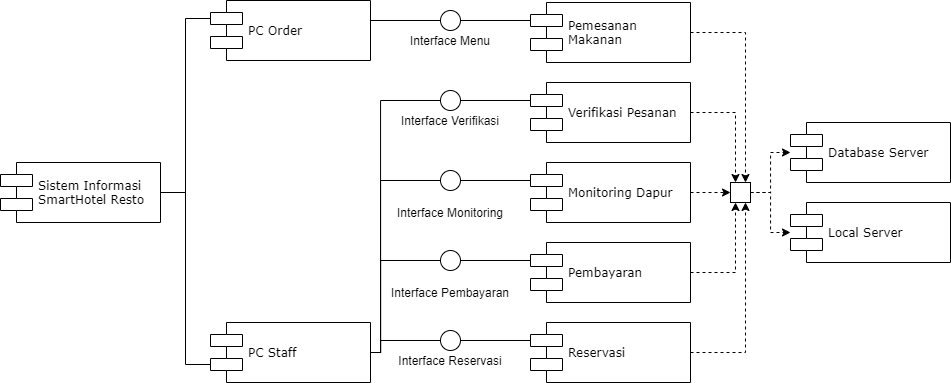

The diagram above was exported from draw.io. Its source (the exported page's mxGraphModel, read from the mxfile embedded in the PNG):
<mxGraphModel dx="1021" dy="462" grid="1" gridSize="10" guides="1" tooltips="1" connect="1" arrows="1" fold="1" page="1" pageScale="1" pageWidth="1169" pageHeight="827" background="#ffffff" math="0" shadow="0">
  <root>
    <mxCell id="0" />
    <mxCell id="1" parent="0" />
    <mxCell id="B-HuGAzZ00MKgkp7sivF-91" style="edgeStyle=orthogonalEdgeStyle;rounded=0;orthogonalLoop=1;jettySize=auto;html=1;entryX=0;entryY=0.3;entryDx=0;entryDy=0;endArrow=none;endFill=0;" parent="1" source="39150e848f15840c-7" target="B-HuGAzZ00MKgkp7sivF-89" edge="1">
      <mxGeometry relative="1" as="geometry" />
    </mxCell>
    <mxCell id="B-HuGAzZ00MKgkp7sivF-93" style="edgeStyle=orthogonalEdgeStyle;rounded=0;orthogonalLoop=1;jettySize=auto;html=1;entryX=0;entryY=0.7;entryDx=0;entryDy=0;endArrow=none;endFill=0;" parent="1" source="39150e848f15840c-7" target="B-HuGAzZ00MKgkp7sivF-90" edge="1">
      <mxGeometry relative="1" as="geometry" />
    </mxCell>
    <mxCell id="39150e848f15840c-7" value="Sistem Informasi&lt;br&gt;SmartHotel Resto" style="shape=component;align=left;spacingLeft=36;rounded=0;shadow=0;comic=0;labelBackgroundColor=none;strokeWidth=1;fontFamily=Verdana;fontSize=12;html=1;" parent="1" vertex="1">
      <mxGeometry x="150" y="200" width="160" height="60" as="geometry" />
    </mxCell>
    <mxCell id="B-HuGAzZ00MKgkp7sivF-5" value="Database Server" style="shape=component;align=left;spacingLeft=36;rounded=0;shadow=0;comic=0;labelBackgroundColor=none;strokeWidth=1;fontFamily=Verdana;fontSize=12;html=1;" parent="1" vertex="1">
      <mxGeometry x="940" y="160" width="160" height="60" as="geometry" />
    </mxCell>
    <mxCell id="B-HuGAzZ00MKgkp7sivF-75" style="edgeStyle=orthogonalEdgeStyle;rounded=0;orthogonalLoop=1;jettySize=auto;html=1;entryX=0.75;entryY=0;entryDx=0;entryDy=0;dashed=1;" parent="1" source="B-HuGAzZ00MKgkp7sivF-12" target="B-HuGAzZ00MKgkp7sivF-60" edge="1">
      <mxGeometry relative="1" as="geometry" />
    </mxCell>
    <mxCell id="B-HuGAzZ00MKgkp7sivF-12" value="Pemesanan&lt;br&gt;Makanan" style="shape=component;align=left;spacingLeft=36;rounded=0;shadow=0;comic=0;labelBackgroundColor=none;strokeWidth=1;fontFamily=Verdana;fontSize=12;html=1;" parent="1" vertex="1">
      <mxGeometry x="680" y="40" width="160" height="60" as="geometry" />
    </mxCell>
    <mxCell id="B-HuGAzZ00MKgkp7sivF-74" style="edgeStyle=orthogonalEdgeStyle;rounded=0;orthogonalLoop=1;jettySize=auto;html=1;entryX=0.25;entryY=0;entryDx=0;entryDy=0;dashed=1;" parent="1" source="B-HuGAzZ00MKgkp7sivF-13" target="B-HuGAzZ00MKgkp7sivF-60" edge="1">
      <mxGeometry relative="1" as="geometry" />
    </mxCell>
    <mxCell id="B-HuGAzZ00MKgkp7sivF-13" value="Verifikasi Pesanan" style="shape=component;align=left;spacingLeft=36;rounded=0;shadow=0;comic=0;labelBackgroundColor=none;strokeWidth=1;fontFamily=Verdana;fontSize=12;html=1;" parent="1" vertex="1">
      <mxGeometry x="680" y="120" width="160" height="60" as="geometry" />
    </mxCell>
    <mxCell id="B-HuGAzZ00MKgkp7sivF-70" style="edgeStyle=orthogonalEdgeStyle;rounded=0;orthogonalLoop=1;jettySize=auto;html=1;dashed=1;" parent="1" source="B-HuGAzZ00MKgkp7sivF-14" target="B-HuGAzZ00MKgkp7sivF-60" edge="1">
      <mxGeometry relative="1" as="geometry" />
    </mxCell>
    <mxCell id="B-HuGAzZ00MKgkp7sivF-14" value="Monitoring Dapur" style="shape=component;align=left;spacingLeft=36;rounded=0;shadow=0;comic=0;labelBackgroundColor=none;strokeWidth=1;fontFamily=Verdana;fontSize=12;html=1;" parent="1" vertex="1">
      <mxGeometry x="680" y="200" width="160" height="60" as="geometry" />
    </mxCell>
    <mxCell id="B-HuGAzZ00MKgkp7sivF-76" style="edgeStyle=orthogonalEdgeStyle;rounded=0;orthogonalLoop=1;jettySize=auto;html=1;entryX=0.25;entryY=1;entryDx=0;entryDy=0;dashed=1;" parent="1" source="B-HuGAzZ00MKgkp7sivF-15" target="B-HuGAzZ00MKgkp7sivF-60" edge="1">
      <mxGeometry relative="1" as="geometry" />
    </mxCell>
    <mxCell id="B-HuGAzZ00MKgkp7sivF-15" value="Pembayaran" style="shape=component;align=left;spacingLeft=36;rounded=0;shadow=0;comic=0;labelBackgroundColor=none;strokeWidth=1;fontFamily=Verdana;fontSize=12;html=1;" parent="1" vertex="1">
      <mxGeometry x="680" y="280" width="160" height="60" as="geometry" />
    </mxCell>
    <mxCell id="B-HuGAzZ00MKgkp7sivF-77" style="edgeStyle=orthogonalEdgeStyle;rounded=0;orthogonalLoop=1;jettySize=auto;html=1;entryX=0.75;entryY=1;entryDx=0;entryDy=0;dashed=1;" parent="1" source="B-HuGAzZ00MKgkp7sivF-16" target="B-HuGAzZ00MKgkp7sivF-60" edge="1">
      <mxGeometry relative="1" as="geometry" />
    </mxCell>
    <mxCell id="B-HuGAzZ00MKgkp7sivF-16" value="Reservasi" style="shape=component;align=left;spacingLeft=36;rounded=0;shadow=0;comic=0;labelBackgroundColor=none;strokeWidth=1;fontFamily=Verdana;fontSize=12;html=1;" parent="1" vertex="1">
      <mxGeometry x="680" y="360" width="160" height="60" as="geometry" />
    </mxCell>
    <mxCell id="B-HuGAzZ00MKgkp7sivF-17" value="" style="group" parent="1" vertex="1" connectable="0">
      <mxGeometry x="540" y="48" width="120" height="40" as="geometry" />
    </mxCell>
    <mxCell id="39150e848f15840c-9" value="" style="ellipse;whiteSpace=wrap;html=1;rounded=0;shadow=0;comic=0;labelBackgroundColor=none;strokeWidth=1;fontFamily=Verdana;fontSize=12;align=center;" parent="B-HuGAzZ00MKgkp7sivF-17" vertex="1">
      <mxGeometry x="50" width="20" height="20" as="geometry" />
    </mxCell>
    <mxCell id="B-HuGAzZ00MKgkp7sivF-7" value="Interface Menu" style="text;html=1;strokeColor=none;fillColor=none;align=center;verticalAlign=middle;whiteSpace=wrap;rounded=0;" parent="B-HuGAzZ00MKgkp7sivF-17" vertex="1">
      <mxGeometry y="20" width="120" height="20" as="geometry" />
    </mxCell>
    <mxCell id="B-HuGAzZ00MKgkp7sivF-29" value="" style="group" parent="1" vertex="1" connectable="0">
      <mxGeometry x="540" y="128" width="120" height="40" as="geometry" />
    </mxCell>
    <mxCell id="B-HuGAzZ00MKgkp7sivF-30" value="" style="ellipse;whiteSpace=wrap;html=1;rounded=0;shadow=0;comic=0;labelBackgroundColor=none;strokeWidth=1;fontFamily=Verdana;fontSize=12;align=center;" parent="B-HuGAzZ00MKgkp7sivF-29" vertex="1">
      <mxGeometry x="50" width="20" height="20" as="geometry" />
    </mxCell>
    <mxCell id="B-HuGAzZ00MKgkp7sivF-31" value="Interface Verifikasi" style="text;html=1;strokeColor=none;fillColor=none;align=center;verticalAlign=middle;whiteSpace=wrap;rounded=0;" parent="B-HuGAzZ00MKgkp7sivF-29" vertex="1">
      <mxGeometry y="20" width="120" height="20" as="geometry" />
    </mxCell>
    <mxCell id="B-HuGAzZ00MKgkp7sivF-32" value="" style="group" parent="1" vertex="1" connectable="0">
      <mxGeometry x="540" y="220" width="120" height="40" as="geometry" />
    </mxCell>
    <mxCell id="B-HuGAzZ00MKgkp7sivF-33" value="" style="ellipse;whiteSpace=wrap;html=1;rounded=0;shadow=0;comic=0;labelBackgroundColor=none;strokeWidth=1;fontFamily=Verdana;fontSize=12;align=center;" parent="B-HuGAzZ00MKgkp7sivF-32" vertex="1">
      <mxGeometry x="50" y="-12" width="20" height="20" as="geometry" />
    </mxCell>
    <mxCell id="B-HuGAzZ00MKgkp7sivF-34" value="Interface Monitoring" style="text;html=1;strokeColor=none;fillColor=none;align=center;verticalAlign=middle;whiteSpace=wrap;rounded=0;" parent="B-HuGAzZ00MKgkp7sivF-32" vertex="1">
      <mxGeometry y="20" width="120" height="20" as="geometry" />
    </mxCell>
    <mxCell id="B-HuGAzZ00MKgkp7sivF-35" value="" style="group" parent="1" vertex="1" connectable="0">
      <mxGeometry x="540" y="300" width="130" height="40" as="geometry" />
    </mxCell>
    <mxCell id="B-HuGAzZ00MKgkp7sivF-36" value="" style="ellipse;whiteSpace=wrap;html=1;rounded=0;shadow=0;comic=0;labelBackgroundColor=none;strokeWidth=1;fontFamily=Verdana;fontSize=12;align=center;" parent="B-HuGAzZ00MKgkp7sivF-35" vertex="1">
      <mxGeometry x="50" y="-12" width="20" height="20" as="geometry" />
    </mxCell>
    <mxCell id="B-HuGAzZ00MKgkp7sivF-37" value="Interface Pembayaran" style="text;html=1;strokeColor=none;fillColor=none;align=center;verticalAlign=middle;whiteSpace=wrap;rounded=0;" parent="B-HuGAzZ00MKgkp7sivF-35" vertex="1">
      <mxGeometry x="-10" y="20" width="140" height="20" as="geometry" />
    </mxCell>
    <mxCell id="B-HuGAzZ00MKgkp7sivF-46" value="" style="group" parent="1" vertex="1" connectable="0">
      <mxGeometry x="540" y="368" width="120" height="40" as="geometry" />
    </mxCell>
    <mxCell id="B-HuGAzZ00MKgkp7sivF-47" value="" style="ellipse;whiteSpace=wrap;html=1;rounded=0;shadow=0;comic=0;labelBackgroundColor=none;strokeWidth=1;fontFamily=Verdana;fontSize=12;align=center;" parent="B-HuGAzZ00MKgkp7sivF-46" vertex="1">
      <mxGeometry x="50" width="20" height="20" as="geometry" />
    </mxCell>
    <mxCell id="B-HuGAzZ00MKgkp7sivF-48" value="Interface Reservasi" style="text;html=1;strokeColor=none;fillColor=none;align=center;verticalAlign=middle;whiteSpace=wrap;rounded=0;" parent="B-HuGAzZ00MKgkp7sivF-46" vertex="1">
      <mxGeometry y="20" width="120" height="20" as="geometry" />
    </mxCell>
    <mxCell id="B-HuGAzZ00MKgkp7sivF-80" style="edgeStyle=orthogonalEdgeStyle;rounded=0;orthogonalLoop=1;jettySize=auto;html=1;dashed=1;" parent="1" source="B-HuGAzZ00MKgkp7sivF-60" target="B-HuGAzZ00MKgkp7sivF-5" edge="1">
      <mxGeometry relative="1" as="geometry" />
    </mxCell>
    <mxCell id="B-HuGAzZ00MKgkp7sivF-81" style="edgeStyle=orthogonalEdgeStyle;rounded=0;orthogonalLoop=1;jettySize=auto;html=1;dashed=1;" parent="1" source="B-HuGAzZ00MKgkp7sivF-60" target="B-HuGAzZ00MKgkp7sivF-78" edge="1">
      <mxGeometry relative="1" as="geometry" />
    </mxCell>
    <mxCell id="B-HuGAzZ00MKgkp7sivF-60" value="" style="rounded=0;whiteSpace=wrap;html=1;" parent="1" vertex="1">
      <mxGeometry x="880" y="220" width="20" height="20" as="geometry" />
    </mxCell>
    <mxCell id="B-HuGAzZ00MKgkp7sivF-78" value="Local Server" style="shape=component;align=left;spacingLeft=36;rounded=0;shadow=0;comic=0;labelBackgroundColor=none;strokeWidth=1;fontFamily=Verdana;fontSize=12;html=1;" parent="1" vertex="1">
      <mxGeometry x="940" y="240" width="160" height="60" as="geometry" />
    </mxCell>
    <mxCell id="B-HuGAzZ00MKgkp7sivF-83" style="edgeStyle=orthogonalEdgeStyle;rounded=0;orthogonalLoop=1;jettySize=auto;html=1;endArrow=none;endFill=0;entryX=0;entryY=0.3;entryDx=0;entryDy=0;" parent="1" source="39150e848f15840c-9" target="B-HuGAzZ00MKgkp7sivF-12" edge="1">
      <mxGeometry relative="1" as="geometry" />
    </mxCell>
    <mxCell id="B-HuGAzZ00MKgkp7sivF-85" style="edgeStyle=orthogonalEdgeStyle;rounded=0;orthogonalLoop=1;jettySize=auto;html=1;endArrow=none;endFill=0;entryX=0;entryY=0.3;entryDx=0;entryDy=0;" parent="1" source="B-HuGAzZ00MKgkp7sivF-30" target="B-HuGAzZ00MKgkp7sivF-13" edge="1">
      <mxGeometry relative="1" as="geometry" />
    </mxCell>
    <mxCell id="B-HuGAzZ00MKgkp7sivF-86" style="edgeStyle=orthogonalEdgeStyle;rounded=0;orthogonalLoop=1;jettySize=auto;html=1;endArrow=none;endFill=0;entryX=0;entryY=0.3;entryDx=0;entryDy=0;" parent="1" source="B-HuGAzZ00MKgkp7sivF-33" target="B-HuGAzZ00MKgkp7sivF-14" edge="1">
      <mxGeometry relative="1" as="geometry" />
    </mxCell>
    <mxCell id="B-HuGAzZ00MKgkp7sivF-87" style="edgeStyle=orthogonalEdgeStyle;rounded=0;orthogonalLoop=1;jettySize=auto;html=1;endArrow=none;endFill=0;entryX=0;entryY=0.3;entryDx=0;entryDy=0;" parent="1" source="B-HuGAzZ00MKgkp7sivF-36" target="B-HuGAzZ00MKgkp7sivF-15" edge="1">
      <mxGeometry relative="1" as="geometry" />
    </mxCell>
    <mxCell id="B-HuGAzZ00MKgkp7sivF-88" style="edgeStyle=orthogonalEdgeStyle;rounded=0;orthogonalLoop=1;jettySize=auto;html=1;endArrow=none;endFill=0;entryX=0;entryY=0.3;entryDx=0;entryDy=0;" parent="1" source="B-HuGAzZ00MKgkp7sivF-47" target="B-HuGAzZ00MKgkp7sivF-16" edge="1">
      <mxGeometry relative="1" as="geometry" />
    </mxCell>
    <mxCell id="B-HuGAzZ00MKgkp7sivF-94" style="edgeStyle=orthogonalEdgeStyle;rounded=0;orthogonalLoop=1;jettySize=auto;html=1;entryX=0;entryY=0.5;entryDx=0;entryDy=0;endArrow=none;endFill=0;" parent="1" source="B-HuGAzZ00MKgkp7sivF-89" target="39150e848f15840c-9" edge="1">
      <mxGeometry relative="1" as="geometry">
        <Array as="points">
          <mxPoint x="520" y="58" />
          <mxPoint x="520" y="58" />
        </Array>
      </mxGeometry>
    </mxCell>
    <mxCell id="B-HuGAzZ00MKgkp7sivF-89" value="PC Order" style="shape=component;align=left;spacingLeft=36;rounded=0;shadow=0;comic=0;labelBackgroundColor=none;strokeWidth=1;fontFamily=Verdana;fontSize=12;html=1;" parent="1" vertex="1">
      <mxGeometry x="360" y="38" width="160" height="60" as="geometry" />
    </mxCell>
    <mxCell id="B-HuGAzZ00MKgkp7sivF-95" style="edgeStyle=orthogonalEdgeStyle;rounded=0;orthogonalLoop=1;jettySize=auto;html=1;entryX=0;entryY=0.5;entryDx=0;entryDy=0;endArrow=none;endFill=0;exitX=1;exitY=0.5;exitDx=0;exitDy=0;" parent="1" source="B-HuGAzZ00MKgkp7sivF-90" target="B-HuGAzZ00MKgkp7sivF-47" edge="1">
      <mxGeometry relative="1" as="geometry">
        <Array as="points">
          <mxPoint x="530" y="390" />
          <mxPoint x="530" y="378" />
        </Array>
      </mxGeometry>
    </mxCell>
    <mxCell id="B-HuGAzZ00MKgkp7sivF-96" style="edgeStyle=orthogonalEdgeStyle;rounded=0;orthogonalLoop=1;jettySize=auto;html=1;entryX=0;entryY=0.5;entryDx=0;entryDy=0;endArrow=none;endFill=0;" parent="1" source="B-HuGAzZ00MKgkp7sivF-90" target="B-HuGAzZ00MKgkp7sivF-36" edge="1">
      <mxGeometry relative="1" as="geometry">
        <Array as="points">
          <mxPoint x="530" y="390" />
          <mxPoint x="530" y="298" />
        </Array>
      </mxGeometry>
    </mxCell>
    <mxCell id="B-HuGAzZ00MKgkp7sivF-98" style="edgeStyle=orthogonalEdgeStyle;rounded=0;orthogonalLoop=1;jettySize=auto;html=1;entryX=0;entryY=0.5;entryDx=0;entryDy=0;endArrow=none;endFill=0;" parent="1" source="B-HuGAzZ00MKgkp7sivF-90" target="B-HuGAzZ00MKgkp7sivF-33" edge="1">
      <mxGeometry relative="1" as="geometry">
        <Array as="points">
          <mxPoint x="530" y="390" />
          <mxPoint x="530" y="218" />
        </Array>
      </mxGeometry>
    </mxCell>
    <mxCell id="B-HuGAzZ00MKgkp7sivF-99" style="edgeStyle=orthogonalEdgeStyle;rounded=0;orthogonalLoop=1;jettySize=auto;html=1;entryX=0;entryY=0.5;entryDx=0;entryDy=0;endArrow=none;endFill=0;" parent="1" source="B-HuGAzZ00MKgkp7sivF-90" target="B-HuGAzZ00MKgkp7sivF-30" edge="1">
      <mxGeometry relative="1" as="geometry">
        <Array as="points">
          <mxPoint x="530" y="390" />
          <mxPoint x="530" y="138" />
        </Array>
      </mxGeometry>
    </mxCell>
    <mxCell id="B-HuGAzZ00MKgkp7sivF-90" value="PC Staff" style="shape=component;align=left;spacingLeft=36;rounded=0;shadow=0;comic=0;labelBackgroundColor=none;strokeWidth=1;fontFamily=Verdana;fontSize=12;html=1;" parent="1" vertex="1">
      <mxGeometry x="360" y="360" width="160" height="60" as="geometry" />
    </mxCell>
  </root>
</mxGraphModel>